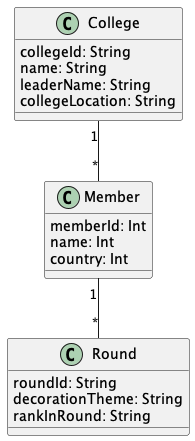

The diagram above was rendered by PlantUML. Its source (embedded in the PNG):
@startuml "DecorationCompetition"


class College{
  collegeId: String
  name: String
  leaderName: String
  collegeLocation: String
}

class Member{
  memberId: Int
  name: Int
  country: Int
}

class Round{
  roundId: String
  decorationTheme: String
  rankInRound: String
}



College "1" -- "*" Member

Member "1" -- "*" Round


@enduml